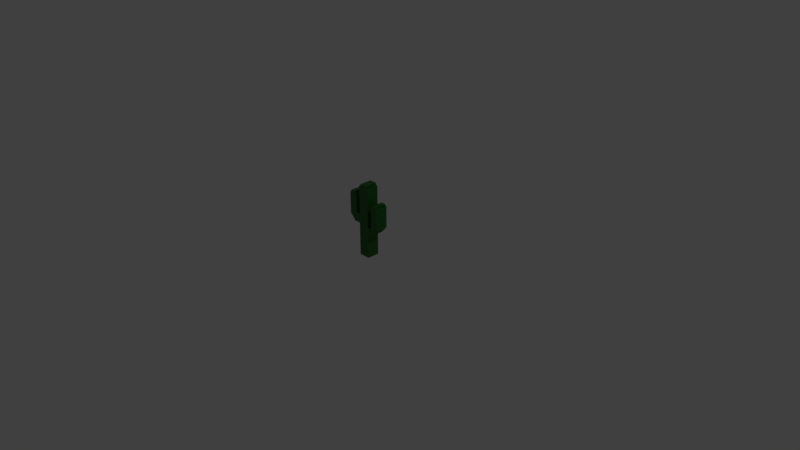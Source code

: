 # Source: cactus_F.blend  (saved by Blender 2.80.74; exported with 4.5.12 LTS)
import bpy
from mathutils import Matrix  # noqa: F401  (used for matrix-valued properties, if any)

bpy.ops.wm.read_factory_settings(use_empty=True)
scene = bpy.context.scene
scene.name = 'Scene'

# ---- collections
col_collection_1 = bpy.data.collections.new('Collection 1'); scene.collection.children.link(col_collection_1)

# ---- materials (node trees are filled in below, after node groups)
mat_cactus = bpy.data.materials.new('Cactus')
mat_cactus.use_transparent_shadow = False

# ---- material node trees
mat_cactus.use_nodes = True; mat_cactus.node_tree.nodes.clear()
_N = mat_cactus.node_tree.nodes; _L = mat_cactus.node_tree.links
n0 = _N.new('ShaderNodeOutputMaterial'); n0.name = 'Material Output'; n0.location = (300, 300)
n1 = _N.new('ShaderNodeBsdfPrincipled'); n1.name = 'Principled BSDF'; n1.location = (10, 300)
n1.distribution = 'GGX'
n1.subsurface_method = 'BURLEY'
n1.inputs[0].default_value = (0.002942, 0.1237, 0.0, 1.0)
n1.inputs[3].default_value = 1.45
n1.inputs[27].default_value = (0.0, 0.0, 0.0, 1.0)
n1.inputs[28].default_value = 1.0
_L.new(n1.outputs[0], n0.inputs[0])
n0.is_active_output = True

# ---- world
world_world = bpy.data.worlds.new('World'); scene.world = world_world
world_world.color = (0.05088, 0.05088, 0.05088)
world_world.use_sun_shadow = False
world_world.sun_shadow_jitter_overblur = 0.0
world_world.cycles.sampling_method = 'MANUAL'

# ---- cameras
cam_camera = bpy.data.cameras.new('Camera')
cam_camera.clip_end = 100.0
cam_camera.lens = 35.0
cam_camera.sensor_width = 32.0
cam_camera.sensor_height = 18.0
cam_camera.ortho_scale = 7.314
cam_camera.dof.focus_distance = 0.0
cam_camera.dof.aperture_fstop = 128.0

# ---- lights
light_lamp = bpy.data.lights.new('Lamp', 'POINT')
light_lamp.transmission_factor = 0.0
light_lamp.cutoff_distance = 30.0
light_lamp.energy = 100.0
light_lamp.shadow_buffer_clip_start = 1.001
light_lamp.shadow_soft_size = 0.1
light_lamp.shadow_maximum_resolution = 0.006
light_lamp.use_absolute_resolution = True

# ---- meshes
me_all_cactus_005 = bpy.data.meshes.new('All Cactus.005')
me_all_cactus_005.from_pydata([(190.9, 18.77, 10.95), (192.3, 18.77, 9.523), (190.9, 18.77, 9.523), (189.8, 18.77, 12.15), (189.8, 18.77, 10.95), (189.8, 18.77, 32.47), (193.7, 18.77, 30.97), (189.8, 18.77, 30.97), (193.7, 18.77, 32.47), (188.3, 18.77, 30.97), (188.3, 18.77, 12.15), (195.4, 18.77, 15.37), (195.4, 18.77, 30.97), (200.0, 18.77, 40.23), (206.0, 18.77, 38.55), (200.0, 18.77, 38.55), (206.0, 18.77, 40.23), (198.5, 18.77, 7.949), (207.6, 18.77, -18.84), (198.5, 18.77, -18.84), (207.6, 18.77, 1.874), (212.4, 18.77, 1.874), (212.4, 18.77, 3.299), (213.9, 18.77, 3.299), (213.9, 18.77, 4.799), (214.9, 18.77, 4.799), (214.9, 18.77, 5.774), (207.6, 18.77, 6.749), (216.1, 18.77, 5.774), (207.6, 18.77, 38.55), (198.5, 18.77, 15.37), (192.3, 18.77, 7.949), (198.5, 18.77, 38.55), (212.1, 18.77, 26.25), (216.1, 18.77, 25.05), (212.1, 18.77, 25.05), (216.1, 18.77, 26.25), (211.1, 18.77, 6.749), (216.1, 18.77, 7.424), (211.1, 18.77, 25.05), (217.4, 18.77, 7.424), (217.4, 18.77, 25.05), (198.5, 8.768, 15.37), (195.4, 8.768, 15.37), (212.1, 8.768, 25.05), (212.1, 8.768, 26.25), (200.0, 8.768, 38.55), (200.0, 8.768, 40.23), (195.4, 8.768, 30.97), (193.7, 8.768, 30.97), (192.3, 8.768, 7.949), (198.5, 8.768, 7.949), (190.9, 8.768, 9.523), (192.3, 8.768, 9.523), (189.8, 8.768, 10.95), (190.9, 8.768, 10.95), (198.5, 8.768, -18.84), (207.6, 8.768, -18.84), (216.1, 8.768, 26.25), (216.1, 8.768, 7.424), (217.4, 8.768, 7.424), (188.3, 8.768, 12.15), (188.3, 8.768, 30.97), (198.5, 8.768, 38.55), (206.0, 8.768, 40.23), (206.0, 8.768, 38.55), (207.6, 8.768, 38.55), (211.1, 8.768, 6.749), (211.1, 8.768, 25.05), (189.8, 8.768, 30.97), (189.8, 8.768, 32.47), (189.8, 8.768, 12.15), (207.6, 8.768, 1.874), (217.4, 8.768, 25.05), (212.4, 8.768, 3.299), (212.4, 8.768, 1.874), (213.9, 8.768, 4.799), (213.9, 8.768, 3.299), (214.9, 8.768, 4.799), (216.1, 8.768, 25.05), (207.6, 8.768, 6.749), (214.9, 8.768, 5.774), (193.7, 8.768, 32.47), (216.1, 8.768, 5.774)], [], [(0, 1, 2), (3, 0, 4), (5, 6, 7), (6, 5, 8), (9, 3, 10), (3, 9, 11), (11, 9, 12), (12, 9, 7), (12, 7, 6), (13, 14, 15), (14, 13, 16), (17, 18, 19), (18, 17, 20), (20, 17, 21), (21, 17, 22), (22, 17, 23), (23, 17, 24), (24, 17, 25), (25, 17, 26), (26, 17, 27), (26, 27, 28), (27, 17, 29), (29, 17, 30), (30, 17, 31), (30, 31, 1), (30, 1, 0), (30, 0, 3), (30, 3, 11), (29, 30, 32), (29, 32, 15), (29, 15, 14), (33, 34, 35), (34, 33, 36), (28, 37, 38), (37, 28, 27), (38, 37, 39), (38, 39, 40), (40, 39, 41), (41, 39, 35), (41, 35, 34), (42, 11, 43), (11, 42, 30), (33, 44, 45), (44, 33, 35), (13, 46, 47), (46, 13, 15), (48, 6, 49), (6, 48, 12), (17, 50, 31), (50, 17, 51), (1, 52, 2), (52, 1, 53), (0, 54, 4), (54, 0, 55), (18, 56, 19), (56, 18, 57), (58, 33, 45), (33, 58, 36), (40, 59, 38), (59, 40, 60), (9, 61, 62), (61, 9, 10), (46, 32, 63), (32, 46, 15), (14, 64, 65), (64, 14, 16), (66, 14, 65), (14, 66, 29), (0, 52, 55), (52, 0, 2), (1, 50, 53), (50, 1, 31), (39, 67, 68), (67, 39, 37), (5, 69, 70), (69, 5, 7), (64, 13, 47), (13, 64, 16), (3, 61, 10), (61, 3, 71), (18, 72, 57), (72, 18, 20), (40, 73, 60), (73, 40, 41), (21, 74, 75), (74, 21, 22), (23, 76, 77), (76, 23, 24), (25, 76, 24), (76, 25, 78), (34, 58, 79), (58, 34, 36), (27, 66, 80), (66, 27, 29), (73, 34, 79), (34, 73, 41), (3, 54, 71), (54, 3, 4), (69, 9, 62), (9, 69, 7), (32, 42, 63), (42, 32, 30), (11, 48, 43), (48, 11, 12), (25, 81, 78), (81, 25, 26), (6, 82, 49), (82, 6, 8), (23, 74, 22), (74, 23, 77), (17, 56, 51), (56, 17, 19), (74, 72, 75), (76, 74, 77), (81, 76, 78), (73, 59, 60), (58, 44, 79), (44, 58, 45), (59, 81, 83), (81, 59, 67), (67, 59, 68), (68, 59, 73), (68, 73, 79), (68, 79, 44), (64, 46, 65), (46, 64, 47), (72, 56, 57), (56, 72, 51), (51, 72, 74), (51, 74, 76), (51, 76, 81), (51, 81, 80), (80, 81, 67), (51, 80, 66), (51, 66, 42), (51, 42, 50), (50, 42, 53), (53, 42, 52), (52, 42, 55), (55, 42, 54), (54, 42, 71), (71, 42, 61), (42, 66, 63), (63, 66, 65), (63, 65, 46), (82, 69, 49), (69, 82, 70), (61, 43, 62), (43, 61, 42), (62, 43, 48), (62, 48, 49), (62, 49, 69), (28, 59, 83), (59, 28, 38), (67, 27, 80), (27, 67, 37), (44, 39, 68), (39, 44, 35), (28, 81, 26), (81, 28, 83), (21, 72, 20), (72, 21, 75), (82, 5, 70), (5, 82, 8)])
me_all_cactus_005.materials.append(mat_cactus)
me_all_cactus_005.use_remesh_preserve_volume = False
me_all_cactus_005.use_remesh_preserve_attributes = False
me_all_cactus_005.use_mirror_vertex_groups = False
me_all_cactus_005.update()

# ---- objects
ob_all_cactus_005 = bpy.data.objects.new('All Cactus.005', me_all_cactus_005)
ob_lamp = bpy.data.objects.new('Lamp', light_lamp)
ob_camera = bpy.data.objects.new('Camera', cam_camera)

# ---- transforms, parenting, visibility, modifiers, constraints
ob_all_cactus_005.location = (-3.395, -0.2285, 0.3149)
ob_all_cactus_005.scale = (0.01673, 0.01673, 0.01673)
ob_all_cactus_005.lineart.crease_threshold = 0.0
ob_lamp.location = (4.076, 1.082, 5.904)
ob_lamp.rotation_euler = (0.6503, 0.05522, 1.866)
ob_lamp.lock_rotations_4d = False
ob_lamp.empty_display_type = 'ARROWS'
ob_lamp.color = (0.0, 0.0, 0.0, 0.0)
ob_lamp.lineart.crease_threshold = 0.0
ob_camera.location = (7.481, -6.508, 5.344)
ob_camera.rotation_euler = (1.109, 0.0, 0.8149)
ob_camera.lock_rotations_4d = False
ob_camera.empty_display_type = 'ARROWS'
ob_camera.color = (0.0, 0.0, 0.0, 0.0)
ob_camera.display_type = 'WIRE'
ob_camera.lineart.crease_threshold = 0.0

# ---- collection membership
scene.collection.objects.link(ob_all_cactus_005)
col_collection_1.objects.link(ob_lamp)
col_collection_1.objects.link(ob_camera)

# ---- scene / render settings (as saved in the file)
scene.camera = ob_camera
scene.frame_start = 1; scene.frame_end = 250; scene.frame_set(0)
scene.render.engine = 'BLENDER_EEVEE_NEXT'
scene.render.resolution_percentage = 50
scene.render.dither_intensity = 0.0
scene.cycles.use_denoising = False
scene.cycles.samples = 128
scene.cycles.sampling_pattern = 'TABULATED_SOBOL'
scene.cycles.use_adaptive_sampling = False
scene.cycles.use_light_tree = False
scene.cycles.blur_glossy = 0.0
scene.cycles.sample_clamp_indirect = 0.0
scene.view_settings.view_transform = 'Standard'
bpy.context.view_layer.update()
